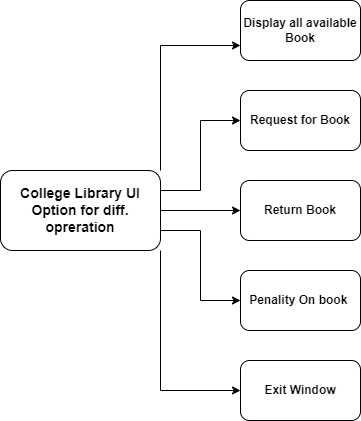

The diagram above was exported from draw.io. Its source (the exported page's mxGraphModel, read from the mxfile embedded in the PNG):
<mxGraphModel dx="1038" dy="547" grid="1" gridSize="10" guides="1" tooltips="1" connect="1" arrows="1" fold="1" page="1" pageScale="1" pageWidth="850" pageHeight="1100" math="0" shadow="0">
  <root>
    <mxCell id="0" />
    <mxCell id="1" parent="0" />
    <mxCell id="7Mb2XtcIs9uOtO1zox2P-10" style="edgeStyle=orthogonalEdgeStyle;rounded=0;orthogonalLoop=1;jettySize=auto;html=1;exitX=1;exitY=0;exitDx=0;exitDy=0;entryX=0;entryY=0.75;entryDx=0;entryDy=0;fontSize=14;" parent="1" source="7Mb2XtcIs9uOtO1zox2P-1" target="7Mb2XtcIs9uOtO1zox2P-2" edge="1">
      <mxGeometry relative="1" as="geometry" />
    </mxCell>
    <mxCell id="7Mb2XtcIs9uOtO1zox2P-11" style="edgeStyle=orthogonalEdgeStyle;rounded=0;orthogonalLoop=1;jettySize=auto;html=1;exitX=1;exitY=0.25;exitDx=0;exitDy=0;entryX=0;entryY=0.5;entryDx=0;entryDy=0;fontSize=14;" parent="1" source="7Mb2XtcIs9uOtO1zox2P-1" target="7Mb2XtcIs9uOtO1zox2P-3" edge="1">
      <mxGeometry relative="1" as="geometry" />
    </mxCell>
    <mxCell id="7Mb2XtcIs9uOtO1zox2P-12" style="edgeStyle=orthogonalEdgeStyle;rounded=0;orthogonalLoop=1;jettySize=auto;html=1;exitX=1;exitY=0.5;exitDx=0;exitDy=0;entryX=0;entryY=0.5;entryDx=0;entryDy=0;fontSize=14;" parent="1" source="7Mb2XtcIs9uOtO1zox2P-1" target="7Mb2XtcIs9uOtO1zox2P-4" edge="1">
      <mxGeometry relative="1" as="geometry" />
    </mxCell>
    <mxCell id="7Mb2XtcIs9uOtO1zox2P-13" style="edgeStyle=orthogonalEdgeStyle;rounded=0;orthogonalLoop=1;jettySize=auto;html=1;exitX=1;exitY=0.75;exitDx=0;exitDy=0;entryX=0;entryY=0.5;entryDx=0;entryDy=0;fontSize=14;" parent="1" source="7Mb2XtcIs9uOtO1zox2P-1" target="7Mb2XtcIs9uOtO1zox2P-8" edge="1">
      <mxGeometry relative="1" as="geometry" />
    </mxCell>
    <mxCell id="7Mb2XtcIs9uOtO1zox2P-14" style="edgeStyle=orthogonalEdgeStyle;rounded=0;orthogonalLoop=1;jettySize=auto;html=1;exitX=1;exitY=1;exitDx=0;exitDy=0;entryX=0;entryY=0.5;entryDx=0;entryDy=0;fontSize=14;" parent="1" source="7Mb2XtcIs9uOtO1zox2P-1" target="7Mb2XtcIs9uOtO1zox2P-9" edge="1">
      <mxGeometry relative="1" as="geometry" />
    </mxCell>
    <mxCell id="7Mb2XtcIs9uOtO1zox2P-1" value="&lt;b&gt;&lt;font style=&quot;font-size: 14px&quot;&gt;College Library UI&lt;br&gt;Option for diff. opreration&lt;br&gt;&lt;/font&gt;&lt;/b&gt;" style="rounded=1;whiteSpace=wrap;html=1;" parent="1" vertex="1">
      <mxGeometry x="40" y="260" width="160" height="80" as="geometry" />
    </mxCell>
    <mxCell id="7Mb2XtcIs9uOtO1zox2P-2" value="&lt;b&gt;Display all available Book&lt;/b&gt;" style="rounded=1;whiteSpace=wrap;html=1;" parent="1" vertex="1">
      <mxGeometry x="280" y="90" width="120" height="60" as="geometry" />
    </mxCell>
    <mxCell id="7Mb2XtcIs9uOtO1zox2P-3" value="&lt;b&gt;&lt;font style=&quot;font-size: 12px&quot;&gt;Reques&lt;/font&gt;t for Book&lt;/b&gt;&lt;br&gt;&lt;div style=&quot;color: rgb(212 , 212 , 212) ; background-color: rgb(30 , 30 , 30) ; font-family: &amp;#34;consolas&amp;#34; , &amp;#34;courier new&amp;#34; , monospace ; font-weight: normal ; font-size: 14px ; line-height: 19px&quot;&gt;&lt;div&gt;&lt;/div&gt;&lt;/div&gt;" style="rounded=1;whiteSpace=wrap;html=1;" parent="1" vertex="1">
      <mxGeometry x="280" y="180" width="120" height="60" as="geometry" />
    </mxCell>
    <mxCell id="7Mb2XtcIs9uOtO1zox2P-4" value="&lt;b&gt;Return Book&lt;/b&gt;" style="rounded=1;whiteSpace=wrap;html=1;" parent="1" vertex="1">
      <mxGeometry x="280" y="270" width="120" height="60" as="geometry" />
    </mxCell>
    <mxCell id="7Mb2XtcIs9uOtO1zox2P-8" value="&lt;b&gt;Penality On book&lt;/b&gt;&amp;nbsp;" style="rounded=1;whiteSpace=wrap;html=1;" parent="1" vertex="1">
      <mxGeometry x="280" y="360" width="120" height="60" as="geometry" />
    </mxCell>
    <mxCell id="7Mb2XtcIs9uOtO1zox2P-9" value="&lt;b&gt;Exit Window&lt;/b&gt;" style="rounded=1;whiteSpace=wrap;html=1;" parent="1" vertex="1">
      <mxGeometry x="280" y="450" width="120" height="60" as="geometry" />
    </mxCell>
  </root>
</mxGraphModel>